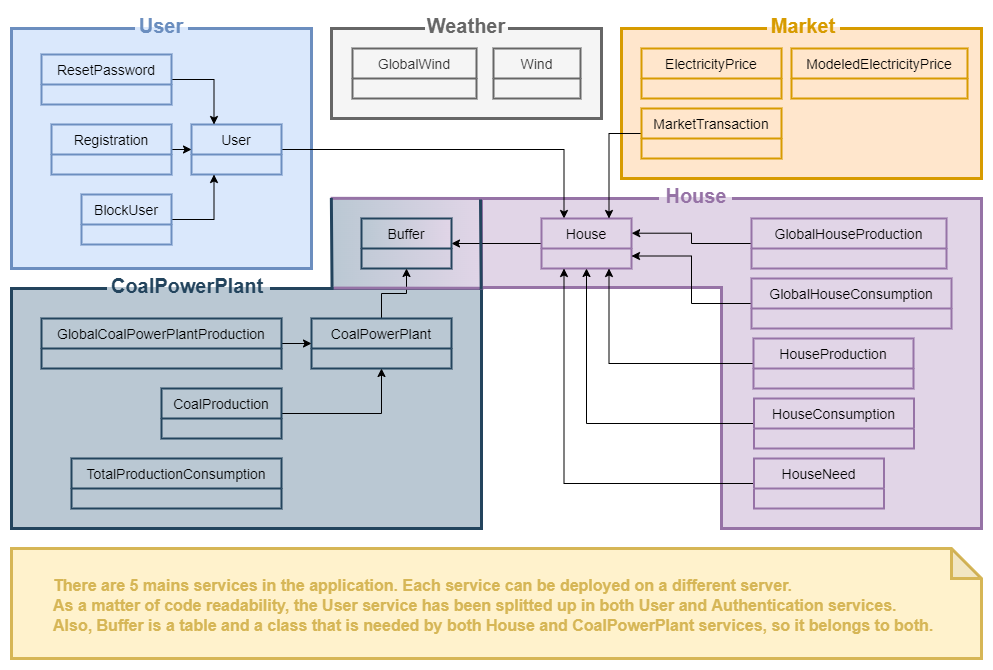

The diagram above was exported from draw.io. Its source (the exported page's mxGraphModel, read from the mxfile embedded in the PNG):
<mxGraphModel dx="1038" dy="583" grid="1" gridSize="10" guides="1" tooltips="1" connect="1" arrows="1" fold="1" page="1" pageScale="1" pageWidth="827" pageHeight="1169" math="0" shadow="0">
  <root>
    <mxCell id="0" />
    <mxCell id="1" parent="0" />
    <mxCell id="_YBM4Kq0M37QSn9C-BMZ-82" value="" style="verticalLabelPosition=bottom;verticalAlign=top;html=1;shape=mxgraph.basic.rect;fillColor2=none;strokeWidth=1;size=20;indent=5;fillColor=#E1D5E7;gradientColor=#bac8d3;gradientDirection=west;" parent="1" vertex="1">
      <mxGeometry x="460" y="200" width="150" height="90" as="geometry" />
    </mxCell>
    <mxCell id="_YBM4Kq0M37QSn9C-BMZ-81" value="" style="verticalLabelPosition=bottom;verticalAlign=top;html=1;shape=mxgraph.basic.polygon;polyCoords=[[0,0],[0.68,0],[1,0],[1,1],[0.75,1],[0.48,1],[0.48,0.27],[0,0.27]];polyline=0;strokeWidth=3;fillColor=#e1d5e7;strokeColor=#9673a6;rounded=0;" parent="1" vertex="1">
      <mxGeometry x="610" y="200" width="500" height="330" as="geometry" />
    </mxCell>
    <mxCell id="_YBM4Kq0M37QSn9C-BMZ-80" value="" style="verticalLabelPosition=bottom;verticalAlign=top;html=1;shape=mxgraph.basic.polygon;polyCoords=[[0.68,0],[0.68,0],[1,0],[1,1],[0.75,1],[0.25,1],[0,1],[0,0]];polyline=0;strokeWidth=3;fillColor=#BAC8D3;strokeColor=#23445D;rounded=0;" parent="1" vertex="1">
      <mxGeometry x="140" y="290" width="470" height="240" as="geometry" />
    </mxCell>
    <mxCell id="_YBM4Kq0M37QSn9C-BMZ-67" value="" style="whiteSpace=wrap;html=1;fillColor=#ffe6cc;strokeWidth=3;arcSize=5;rounded=0;strokeColor=#d79b00;" parent="1" vertex="1">
      <mxGeometry x="750" y="30" width="360" height="150" as="geometry" />
    </mxCell>
    <mxCell id="_YBM4Kq0M37QSn9C-BMZ-72" value="" style="whiteSpace=wrap;html=1;strokeWidth=3;fillColor=#f5f5f5;rounded=0;fontColor=#333333;strokeColor=#666666;" parent="1" vertex="1">
      <mxGeometry x="460" y="30" width="270" height="90" as="geometry" />
    </mxCell>
    <mxCell id="_YBM4Kq0M37QSn9C-BMZ-66" value="" style="whiteSpace=wrap;html=1;fillColor=#dae8fc;strokeWidth=3;arcSize=4;rounded=0;strokeColor=#6c8ebf;" parent="1" vertex="1">
      <mxGeometry x="140" y="30" width="300" height="240" as="geometry" />
    </mxCell>
    <mxCell id="_YBM4Kq0M37QSn9C-BMZ-57" style="edgeStyle=orthogonalEdgeStyle;orthogonalLoop=1;jettySize=auto;html=1;exitX=1;exitY=0.5;exitDx=0;exitDy=0;entryX=0.25;entryY=0;entryDx=0;entryDy=0;rounded=0;" parent="1" source="_YBM4Kq0M37QSn9C-BMZ-11" target="_YBM4Kq0M37QSn9C-BMZ-16" edge="1">
      <mxGeometry relative="1" as="geometry" />
    </mxCell>
    <mxCell id="_YBM4Kq0M37QSn9C-BMZ-11" value="User" style="swimlane;childLayout=stackLayout;horizontal=1;startSize=30;horizontalStack=0;fontSize=14;fontStyle=0;strokeWidth=2;resizeParent=0;resizeLast=1;shadow=0;dashed=0;align=center;rounded=0;fillColor=#dae8fc;strokeColor=#6c8ebf;" parent="1" vertex="1">
      <mxGeometry x="320" y="126" width="90" height="50" as="geometry">
        <mxRectangle x="330" y="240" width="70" height="30" as="alternateBounds" />
      </mxGeometry>
    </mxCell>
    <mxCell id="_YBM4Kq0M37QSn9C-BMZ-55" style="edgeStyle=orthogonalEdgeStyle;orthogonalLoop=1;jettySize=auto;html=1;exitX=0;exitY=0.5;exitDx=0;exitDy=0;entryX=1;entryY=0.5;entryDx=0;entryDy=0;rounded=0;" parent="1" source="_YBM4Kq0M37QSn9C-BMZ-16" target="_YBM4Kq0M37QSn9C-BMZ-17" edge="1">
      <mxGeometry relative="1" as="geometry" />
    </mxCell>
    <mxCell id="_YBM4Kq0M37QSn9C-BMZ-16" value="House" style="swimlane;childLayout=stackLayout;horizontal=1;startSize=30;horizontalStack=0;fontSize=14;fontStyle=0;strokeWidth=2;resizeParent=0;resizeLast=1;shadow=0;dashed=0;align=center;rounded=0;fillColor=#e1d5e7;strokeColor=#9673a6;" parent="1" vertex="1">
      <mxGeometry x="670" y="220" width="90" height="50" as="geometry">
        <mxRectangle x="330" y="240" width="70" height="30" as="alternateBounds" />
      </mxGeometry>
    </mxCell>
    <mxCell id="_YBM4Kq0M37QSn9C-BMZ-17" value="Buffer" style="swimlane;childLayout=stackLayout;horizontal=1;startSize=30;horizontalStack=0;fontSize=14;fontStyle=0;strokeWidth=2;resizeParent=0;resizeLast=1;shadow=0;dashed=0;align=center;rounded=0;fillColor=#E1D5E7;gradientColor=#BAC8D3;gradientDirection=west;strokeColor=#23445D;" parent="1" vertex="1">
      <mxGeometry x="490" y="220" width="90" height="50" as="geometry">
        <mxRectangle x="330" y="240" width="70" height="30" as="alternateBounds" />
      </mxGeometry>
    </mxCell>
    <mxCell id="_YBM4Kq0M37QSn9C-BMZ-69" style="edgeStyle=orthogonalEdgeStyle;orthogonalLoop=1;jettySize=auto;html=1;exitX=0.5;exitY=0;exitDx=0;exitDy=0;entryX=0.5;entryY=1;entryDx=0;entryDy=0;rounded=0;" parent="1" source="_YBM4Kq0M37QSn9C-BMZ-18" target="_YBM4Kq0M37QSn9C-BMZ-17" edge="1">
      <mxGeometry relative="1" as="geometry" />
    </mxCell>
    <mxCell id="_YBM4Kq0M37QSn9C-BMZ-18" value="CoalPowerPlant" style="swimlane;childLayout=stackLayout;horizontal=1;startSize=30;horizontalStack=0;fontSize=14;fontStyle=0;strokeWidth=2;resizeParent=0;resizeLast=1;shadow=0;dashed=0;align=center;rounded=0;fillColor=#bac8d3;strokeColor=#23445d;" parent="1" vertex="1">
      <mxGeometry x="440" y="320" width="140" height="50" as="geometry">
        <mxRectangle x="330" y="240" width="70" height="30" as="alternateBounds" />
      </mxGeometry>
    </mxCell>
    <mxCell id="_YBM4Kq0M37QSn9C-BMZ-19" value="ElectricityPrice" style="swimlane;childLayout=stackLayout;horizontal=1;startSize=30;horizontalStack=0;fontSize=14;fontStyle=0;strokeWidth=2;resizeParent=0;resizeLast=1;shadow=0;dashed=0;align=center;rounded=0;fillColor=#ffe6cc;strokeColor=#d79b00;" parent="1" vertex="1">
      <mxGeometry x="770" y="50" width="140" height="50" as="geometry">
        <mxRectangle x="330" y="240" width="70" height="30" as="alternateBounds" />
      </mxGeometry>
    </mxCell>
    <mxCell id="_YBM4Kq0M37QSn9C-BMZ-20" value="ModeledElectricityPrice" style="swimlane;childLayout=stackLayout;horizontal=1;startSize=30;horizontalStack=0;fontSize=14;fontStyle=0;strokeWidth=2;resizeParent=0;resizeLast=1;shadow=0;dashed=0;align=center;rounded=0;fillColor=#ffe6cc;strokeColor=#d79b00;" parent="1" vertex="1">
      <mxGeometry x="920" y="50" width="176" height="50" as="geometry">
        <mxRectangle x="330" y="240" width="70" height="30" as="alternateBounds" />
      </mxGeometry>
    </mxCell>
    <mxCell id="_YBM4Kq0M37QSn9C-BMZ-50" style="edgeStyle=orthogonalEdgeStyle;orthogonalLoop=1;jettySize=auto;html=1;exitX=1;exitY=0.5;exitDx=0;exitDy=0;entryX=0.25;entryY=1;entryDx=0;entryDy=0;rounded=0;" parent="1" source="_YBM4Kq0M37QSn9C-BMZ-21" target="_YBM4Kq0M37QSn9C-BMZ-11" edge="1">
      <mxGeometry relative="1" as="geometry" />
    </mxCell>
    <mxCell id="_YBM4Kq0M37QSn9C-BMZ-21" value="BlockUser" style="swimlane;childLayout=stackLayout;horizontal=1;startSize=30;horizontalStack=0;fontSize=14;fontStyle=0;strokeWidth=2;resizeParent=0;resizeLast=1;shadow=0;dashed=0;align=center;rounded=0;fillColor=#dae8fc;strokeColor=#6c8ebf;" parent="1" vertex="1">
      <mxGeometry x="210" y="196" width="90" height="50" as="geometry">
        <mxRectangle x="330" y="240" width="70" height="30" as="alternateBounds" />
      </mxGeometry>
    </mxCell>
    <mxCell id="_YBM4Kq0M37QSn9C-BMZ-64" style="edgeStyle=orthogonalEdgeStyle;orthogonalLoop=1;jettySize=auto;html=1;exitX=1;exitY=0.5;exitDx=0;exitDy=0;entryX=0.5;entryY=1;entryDx=0;entryDy=0;rounded=0;" parent="1" source="_YBM4Kq0M37QSn9C-BMZ-22" target="_YBM4Kq0M37QSn9C-BMZ-18" edge="1">
      <mxGeometry relative="1" as="geometry" />
    </mxCell>
    <mxCell id="_YBM4Kq0M37QSn9C-BMZ-22" value="CoalProduction" style="swimlane;childLayout=stackLayout;horizontal=1;startSize=30;horizontalStack=0;fontSize=14;fontStyle=0;strokeWidth=2;resizeParent=0;resizeLast=1;shadow=0;dashed=0;align=center;rounded=0;fillColor=#bac8d3;strokeColor=#23445d;" parent="1" vertex="1">
      <mxGeometry x="290" y="390" width="120" height="50" as="geometry">
        <mxRectangle x="330" y="240" width="70" height="30" as="alternateBounds" />
      </mxGeometry>
    </mxCell>
    <mxCell id="_YBM4Kq0M37QSn9C-BMZ-63" style="edgeStyle=orthogonalEdgeStyle;orthogonalLoop=1;jettySize=auto;html=1;exitX=1;exitY=0.5;exitDx=0;exitDy=0;entryX=0;entryY=0.5;entryDx=0;entryDy=0;rounded=0;" parent="1" source="_YBM4Kq0M37QSn9C-BMZ-23" target="_YBM4Kq0M37QSn9C-BMZ-18" edge="1">
      <mxGeometry relative="1" as="geometry" />
    </mxCell>
    <mxCell id="_YBM4Kq0M37QSn9C-BMZ-23" value="GlobalCoalPowerPlantProduction" style="swimlane;childLayout=stackLayout;horizontal=1;startSize=30;horizontalStack=0;fontSize=14;fontStyle=0;strokeWidth=2;resizeParent=0;resizeLast=1;shadow=0;dashed=0;align=center;rounded=0;fillColor=#bac8d3;strokeColor=#23445d;" parent="1" vertex="1">
      <mxGeometry x="170" y="320" width="240" height="50" as="geometry">
        <mxRectangle x="330" y="240" width="70" height="30" as="alternateBounds" />
      </mxGeometry>
    </mxCell>
    <mxCell id="_YBM4Kq0M37QSn9C-BMZ-58" style="edgeStyle=orthogonalEdgeStyle;orthogonalLoop=1;jettySize=auto;html=1;exitX=0;exitY=0.5;exitDx=0;exitDy=0;entryX=1.002;entryY=0.294;entryDx=0;entryDy=0;entryPerimeter=0;rounded=0;" parent="1" source="_YBM4Kq0M37QSn9C-BMZ-24" target="_YBM4Kq0M37QSn9C-BMZ-16" edge="1">
      <mxGeometry relative="1" as="geometry">
        <mxPoint x="760" y="233" as="targetPoint" />
      </mxGeometry>
    </mxCell>
    <mxCell id="_YBM4Kq0M37QSn9C-BMZ-24" value="GlobalHouseProduction" style="swimlane;childLayout=stackLayout;horizontal=1;startSize=30;horizontalStack=0;fontSize=14;fontStyle=0;strokeWidth=2;resizeParent=0;resizeLast=1;shadow=0;dashed=0;align=center;rounded=0;fillColor=#e1d5e7;strokeColor=#9673a6;" parent="1" vertex="1">
      <mxGeometry x="880" y="220" width="195" height="50" as="geometry">
        <mxRectangle x="330" y="240" width="70" height="30" as="alternateBounds" />
      </mxGeometry>
    </mxCell>
    <mxCell id="_YBM4Kq0M37QSn9C-BMZ-26" value="GlobalWind" style="swimlane;childLayout=stackLayout;horizontal=1;startSize=30;horizontalStack=0;fontSize=14;fontStyle=0;strokeWidth=2;resizeParent=0;resizeLast=1;shadow=0;dashed=0;align=center;rounded=0;fillColor=#f5f5f5;fontColor=#333333;strokeColor=#666666;" parent="1" vertex="1">
      <mxGeometry x="481" y="50" width="124" height="50" as="geometry">
        <mxRectangle x="330" y="240" width="70" height="30" as="alternateBounds" />
      </mxGeometry>
    </mxCell>
    <mxCell id="_YBM4Kq0M37QSn9C-BMZ-61" style="edgeStyle=orthogonalEdgeStyle;orthogonalLoop=1;jettySize=auto;html=1;exitX=0;exitY=0.5;exitDx=0;exitDy=0;entryX=0.5;entryY=1;entryDx=0;entryDy=0;rounded=0;" parent="1" source="_YBM4Kq0M37QSn9C-BMZ-27" target="_YBM4Kq0M37QSn9C-BMZ-16" edge="1">
      <mxGeometry relative="1" as="geometry" />
    </mxCell>
    <mxCell id="_YBM4Kq0M37QSn9C-BMZ-27" value="HouseConsumption" style="swimlane;childLayout=stackLayout;horizontal=1;startSize=30;horizontalStack=0;fontSize=14;fontStyle=0;strokeWidth=2;resizeParent=0;resizeLast=1;shadow=0;dashed=0;align=center;rounded=0;fillColor=#e1d5e7;strokeColor=#9673a6;" parent="1" vertex="1">
      <mxGeometry x="882.5" y="400" width="160" height="50" as="geometry">
        <mxRectangle x="330" y="240" width="70" height="30" as="alternateBounds" />
      </mxGeometry>
    </mxCell>
    <mxCell id="_YBM4Kq0M37QSn9C-BMZ-60" style="edgeStyle=orthogonalEdgeStyle;orthogonalLoop=1;jettySize=auto;html=1;exitX=0;exitY=0.5;exitDx=0;exitDy=0;entryX=0.75;entryY=1;entryDx=0;entryDy=0;rounded=0;" parent="1" source="_YBM4Kq0M37QSn9C-BMZ-28" target="_YBM4Kq0M37QSn9C-BMZ-16" edge="1">
      <mxGeometry relative="1" as="geometry" />
    </mxCell>
    <mxCell id="_YBM4Kq0M37QSn9C-BMZ-28" value="HouseProduction" style="swimlane;childLayout=stackLayout;horizontal=1;startSize=30;horizontalStack=0;fontSize=14;fontStyle=0;strokeWidth=2;resizeParent=0;resizeLast=1;shadow=0;dashed=0;align=center;rounded=0;fillColor=#e1d5e7;strokeColor=#9673a6;" parent="1" vertex="1">
      <mxGeometry x="882" y="340" width="160" height="50" as="geometry">
        <mxRectangle x="330" y="240" width="70" height="30" as="alternateBounds" />
      </mxGeometry>
    </mxCell>
    <mxCell id="_YBM4Kq0M37QSn9C-BMZ-62" style="edgeStyle=orthogonalEdgeStyle;orthogonalLoop=1;jettySize=auto;html=1;exitX=0;exitY=0.5;exitDx=0;exitDy=0;entryX=0.25;entryY=1;entryDx=0;entryDy=0;rounded=0;" parent="1" source="_YBM4Kq0M37QSn9C-BMZ-29" target="_YBM4Kq0M37QSn9C-BMZ-16" edge="1">
      <mxGeometry relative="1" as="geometry" />
    </mxCell>
    <mxCell id="_YBM4Kq0M37QSn9C-BMZ-29" value="HouseNeed" style="swimlane;childLayout=stackLayout;horizontal=1;startSize=30;horizontalStack=0;fontSize=14;fontStyle=0;strokeWidth=2;resizeParent=0;resizeLast=1;shadow=0;dashed=0;align=center;rounded=0;fillColor=#e1d5e7;strokeColor=#9673a6;" parent="1" vertex="1">
      <mxGeometry x="882.5" y="460" width="130" height="50" as="geometry">
        <mxRectangle x="330" y="240" width="70" height="30" as="alternateBounds" />
      </mxGeometry>
    </mxCell>
    <mxCell id="_YBM4Kq0M37QSn9C-BMZ-56" style="edgeStyle=orthogonalEdgeStyle;orthogonalLoop=1;jettySize=auto;html=1;exitX=0;exitY=0.5;exitDx=0;exitDy=0;entryX=0.75;entryY=0;entryDx=0;entryDy=0;rounded=0;" parent="1" source="_YBM4Kq0M37QSn9C-BMZ-30" target="_YBM4Kq0M37QSn9C-BMZ-16" edge="1">
      <mxGeometry relative="1" as="geometry" />
    </mxCell>
    <mxCell id="_YBM4Kq0M37QSn9C-BMZ-30" value="MarketTransaction" style="swimlane;childLayout=stackLayout;horizontal=1;startSize=30;horizontalStack=0;fontSize=14;fontStyle=0;strokeWidth=2;resizeParent=0;resizeLast=1;shadow=0;dashed=0;align=center;rounded=0;fillColor=#ffe6cc;strokeColor=#d79b00;" parent="1" vertex="1">
      <mxGeometry x="770" y="110" width="140" height="50" as="geometry">
        <mxRectangle x="330" y="240" width="70" height="30" as="alternateBounds" />
      </mxGeometry>
    </mxCell>
    <mxCell id="_YBM4Kq0M37QSn9C-BMZ-51" style="edgeStyle=orthogonalEdgeStyle;orthogonalLoop=1;jettySize=auto;html=1;exitX=1;exitY=0.5;exitDx=0;exitDy=0;entryX=0;entryY=0.5;entryDx=0;entryDy=0;rounded=0;" parent="1" source="_YBM4Kq0M37QSn9C-BMZ-31" target="_YBM4Kq0M37QSn9C-BMZ-11" edge="1">
      <mxGeometry relative="1" as="geometry" />
    </mxCell>
    <mxCell id="_YBM4Kq0M37QSn9C-BMZ-31" value="Registration" style="swimlane;childLayout=stackLayout;horizontal=1;startSize=30;horizontalStack=0;fontSize=14;fontStyle=0;strokeWidth=2;resizeParent=0;resizeLast=1;shadow=0;dashed=0;align=center;rounded=0;fillColor=#dae8fc;strokeColor=#6c8ebf;" parent="1" vertex="1">
      <mxGeometry x="180" y="126" width="120" height="50" as="geometry">
        <mxRectangle x="330" y="240" width="70" height="30" as="alternateBounds" />
      </mxGeometry>
    </mxCell>
    <mxCell id="_YBM4Kq0M37QSn9C-BMZ-49" style="edgeStyle=orthogonalEdgeStyle;orthogonalLoop=1;jettySize=auto;html=1;exitX=1;exitY=0.5;exitDx=0;exitDy=0;entryX=0.25;entryY=0;entryDx=0;entryDy=0;rounded=0;" parent="1" source="_YBM4Kq0M37QSn9C-BMZ-32" target="_YBM4Kq0M37QSn9C-BMZ-11" edge="1">
      <mxGeometry relative="1" as="geometry" />
    </mxCell>
    <mxCell id="_YBM4Kq0M37QSn9C-BMZ-32" value="ResetPassword" style="swimlane;childLayout=stackLayout;horizontal=1;startSize=30;horizontalStack=0;fontSize=14;fontStyle=0;strokeWidth=2;resizeParent=0;resizeLast=1;shadow=0;dashed=0;align=center;rounded=0;fillColor=#dae8fc;strokeColor=#6c8ebf;" parent="1" vertex="1">
      <mxGeometry x="170" y="56" width="130" height="50" as="geometry">
        <mxRectangle x="330" y="240" width="70" height="30" as="alternateBounds" />
      </mxGeometry>
    </mxCell>
    <mxCell id="_YBM4Kq0M37QSn9C-BMZ-33" value="TotalProductionConsumption" style="swimlane;childLayout=stackLayout;horizontal=1;startSize=30;horizontalStack=0;fontSize=14;fontStyle=0;strokeWidth=2;resizeParent=0;resizeLast=1;shadow=0;dashed=0;align=center;rounded=0;fillColor=#bac8d3;strokeColor=#23445d;" parent="1" vertex="1">
      <mxGeometry x="200" y="460" width="210" height="50" as="geometry">
        <mxRectangle x="330" y="240" width="70" height="30" as="alternateBounds" />
      </mxGeometry>
    </mxCell>
    <mxCell id="_YBM4Kq0M37QSn9C-BMZ-34" value="Wind" style="swimlane;childLayout=stackLayout;horizontal=1;startSize=30;horizontalStack=0;fontSize=14;fontStyle=0;strokeWidth=2;resizeParent=0;resizeLast=1;shadow=0;dashed=0;align=center;rounded=0;fillColor=#f5f5f5;fontColor=#333333;strokeColor=#666666;" parent="1" vertex="1">
      <mxGeometry x="622" y="50" width="87" height="50" as="geometry">
        <mxRectangle x="330" y="240" width="70" height="30" as="alternateBounds" />
      </mxGeometry>
    </mxCell>
    <mxCell id="_YBM4Kq0M37QSn9C-BMZ-59" style="edgeStyle=orthogonalEdgeStyle;orthogonalLoop=1;jettySize=auto;html=1;exitX=0;exitY=0.5;exitDx=0;exitDy=0;entryX=1;entryY=0.75;entryDx=0;entryDy=0;rounded=0;" parent="1" source="_YBM4Kq0M37QSn9C-BMZ-25" target="_YBM4Kq0M37QSn9C-BMZ-16" edge="1">
      <mxGeometry relative="1" as="geometry" />
    </mxCell>
    <mxCell id="_YBM4Kq0M37QSn9C-BMZ-25" value="GlobalHouseConsumption" style="swimlane;childLayout=stackLayout;horizontal=1;startSize=30;horizontalStack=0;fontSize=14;fontStyle=0;strokeWidth=2;resizeParent=0;resizeLast=1;shadow=0;dashed=0;align=center;rounded=0;fillColor=#e1d5e7;strokeColor=#9673a6;" parent="1" vertex="1">
      <mxGeometry x="880" y="280" width="200" height="50" as="geometry">
        <mxRectangle x="330" y="240" width="70" height="30" as="alternateBounds" />
      </mxGeometry>
    </mxCell>
    <mxCell id="_YBM4Kq0M37QSn9C-BMZ-83" value="" style="endArrow=none;html=1;strokeWidth=3;exitX=0.001;exitY=-0.013;exitDx=0;exitDy=0;exitPerimeter=0;fillColor=#e1d5e7;strokeColor=#9673a6;" parent="1" edge="1">
      <mxGeometry width="50" height="50" relative="1" as="geometry">
        <mxPoint x="459.15" y="199.83000000000004" as="sourcePoint" />
        <mxPoint x="609" y="200" as="targetPoint" />
      </mxGeometry>
    </mxCell>
    <mxCell id="_YBM4Kq0M37QSn9C-BMZ-84" value="" style="endArrow=none;html=1;strokeWidth=3;entryX=-0.001;entryY=-0.006;entryDx=0;entryDy=0;entryPerimeter=0;exitX=0.682;exitY=-0.002;exitDx=0;exitDy=0;exitPerimeter=0;fillColor=#bac8d3;strokeColor=#23445d;" parent="1" source="_YBM4Kq0M37QSn9C-BMZ-80" target="_YBM4Kq0M37QSn9C-BMZ-82" edge="1">
      <mxGeometry width="50" height="50" relative="1" as="geometry">
        <mxPoint x="550" y="330" as="sourcePoint" />
        <mxPoint x="600" y="280" as="targetPoint" />
      </mxGeometry>
    </mxCell>
    <mxCell id="_YBM4Kq0M37QSn9C-BMZ-85" value="" style="endArrow=none;html=1;strokeWidth=3;exitX=0.001;exitY=-0.013;exitDx=0;exitDy=0;exitPerimeter=0;fillColor=#e1d5e7;strokeColor=#9673a6;" parent="1" edge="1">
      <mxGeometry width="50" height="50" relative="1" as="geometry">
        <mxPoint x="462.15" y="289.6" as="sourcePoint" />
        <mxPoint x="612" y="289.77" as="targetPoint" />
      </mxGeometry>
    </mxCell>
    <mxCell id="_YBM4Kq0M37QSn9C-BMZ-86" value="" style="endArrow=none;html=1;strokeWidth=3;entryX=-0.001;entryY=-0.006;entryDx=0;entryDy=0;entryPerimeter=0;exitX=0.682;exitY=-0.002;exitDx=0;exitDy=0;exitPerimeter=0;fillColor=#bac8d3;strokeColor=#23445d;" parent="1" edge="1">
      <mxGeometry width="50" height="50" relative="1" as="geometry">
        <mxPoint x="609.6899999999999" y="291.06" as="sourcePoint" />
        <mxPoint x="609" y="201.00000000000003" as="targetPoint" />
      </mxGeometry>
    </mxCell>
    <mxCell id="_YBM4Kq0M37QSn9C-BMZ-88" value="" style="rounded=0;whiteSpace=wrap;html=1;fontSize=20;strokeColor=#DAE8FC;strokeWidth=3;fillColor=#DAE8FC;gradientDirection=west;" parent="1" vertex="1">
      <mxGeometry x="265" y="30" width="50" height="10" as="geometry" />
    </mxCell>
    <mxCell id="_YBM4Kq0M37QSn9C-BMZ-87" value="&lt;font size=&quot;1&quot; color=&quot;#6b8ebf&quot;&gt;&lt;b style=&quot;font-size: 20px&quot;&gt;User&lt;/b&gt;&lt;/font&gt;" style="text;html=1;strokeColor=none;fillColor=none;align=center;verticalAlign=middle;whiteSpace=wrap;rounded=0;" parent="1" vertex="1">
      <mxGeometry x="260" y="12" width="60" height="30" as="geometry" />
    </mxCell>
    <mxCell id="_YBM4Kq0M37QSn9C-BMZ-89" value="" style="rounded=0;whiteSpace=wrap;html=1;fontSize=20;strokeColor=#F5F5F5;strokeWidth=3;fillColor=#F5F5F5;gradientDirection=west;fontColor=#333333;" parent="1" vertex="1">
      <mxGeometry x="555" y="30" width="80" height="10" as="geometry" />
    </mxCell>
    <mxCell id="_YBM4Kq0M37QSn9C-BMZ-90" value="&lt;font size=&quot;1&quot; color=&quot;#666666&quot;&gt;&lt;b style=&quot;font-size: 20px&quot;&gt;Weather&lt;/b&gt;&lt;/font&gt;" style="text;html=1;strokeColor=none;fillColor=none;align=center;verticalAlign=middle;whiteSpace=wrap;rounded=0;" parent="1" vertex="1">
      <mxGeometry x="565" y="12" width="60" height="30" as="geometry" />
    </mxCell>
    <mxCell id="_YBM4Kq0M37QSn9C-BMZ-91" value="" style="rounded=0;whiteSpace=wrap;html=1;fontSize=20;strokeColor=#FFE6CC;strokeWidth=3;fillColor=#FFE6CC;gradientDirection=west;" parent="1" vertex="1">
      <mxGeometry x="897" y="30" width="70" height="10" as="geometry" />
    </mxCell>
    <mxCell id="_YBM4Kq0M37QSn9C-BMZ-92" value="&lt;font size=&quot;1&quot; color=&quot;#d79b00&quot;&gt;&lt;b style=&quot;font-size: 20px&quot;&gt;Market&lt;/b&gt;&lt;/font&gt;" style="text;html=1;strokeColor=none;fillColor=none;align=center;verticalAlign=middle;whiteSpace=wrap;rounded=0;" parent="1" vertex="1">
      <mxGeometry x="902" y="12" width="60" height="30" as="geometry" />
    </mxCell>
    <mxCell id="_YBM4Kq0M37QSn9C-BMZ-93" value="" style="rounded=0;whiteSpace=wrap;html=1;fontSize=20;strokeColor=#E1D5E7;strokeWidth=3;fillColor=#E1D5E7;gradientDirection=west;" parent="1" vertex="1">
      <mxGeometry x="789" y="200" width="70" height="10" as="geometry" />
    </mxCell>
    <mxCell id="_YBM4Kq0M37QSn9C-BMZ-94" value="&lt;font size=&quot;1&quot; color=&quot;#9673a6&quot;&gt;&lt;b style=&quot;font-size: 20px&quot;&gt;House&lt;/b&gt;&lt;/font&gt;" style="text;html=1;strokeColor=none;fillColor=none;align=center;verticalAlign=middle;whiteSpace=wrap;rounded=0;" parent="1" vertex="1">
      <mxGeometry x="795" y="182" width="60" height="30" as="geometry" />
    </mxCell>
    <mxCell id="_YBM4Kq0M37QSn9C-BMZ-95" value="" style="rounded=0;whiteSpace=wrap;html=1;fontSize=20;strokeColor=#BAC8D3;strokeWidth=3;fillColor=#BAC8D3;gradientDirection=west;" parent="1" vertex="1">
      <mxGeometry x="237" y="290" width="160" height="10" as="geometry" />
    </mxCell>
    <mxCell id="_YBM4Kq0M37QSn9C-BMZ-96" value="&lt;font size=&quot;1&quot; color=&quot;#23445d&quot;&gt;&lt;b style=&quot;font-size: 20px&quot;&gt;CoalPowerPlant&lt;/b&gt;&lt;/font&gt;" style="text;html=1;strokeColor=none;fillColor=none;align=center;verticalAlign=middle;whiteSpace=wrap;rounded=0;" parent="1" vertex="1">
      <mxGeometry x="286" y="272" width="60" height="30" as="geometry" />
    </mxCell>
    <mxCell id="_YBM4Kq0M37QSn9C-BMZ-97" value="&lt;blockquote style=&quot;margin: 0 0 0 40px ; border: none ; padding: 0px&quot;&gt;&lt;div style=&quot;text-align: justify&quot;&gt;&lt;span style=&quot;font-size: 16px&quot;&gt;&lt;font color=&quot;#d6b656&quot;&gt;&lt;b&gt;There are 5 mains services in the application. Each service can be deployed on a different server.&lt;/b&gt;&lt;/font&gt;&lt;/span&gt;&lt;/div&gt;&lt;font color=&quot;#d6b656&quot;&gt;&lt;b&gt;&lt;span style=&quot;font-size: 16px&quot;&gt;&lt;div style=&quot;text-align: justify&quot;&gt;&lt;span&gt;As a matter of code readability, the User service has been splitted up in both User and Authentication services.&lt;/span&gt;&lt;/div&gt;&lt;/span&gt;&lt;font style=&quot;font-size: 16px&quot;&gt;&lt;div style=&quot;text-align: justify&quot;&gt;Also, Buffer is a table and a class that is needed by both House and CoalPowerPlant services, so it belongs to both.&lt;/div&gt;&lt;/font&gt;&lt;/b&gt;&lt;/font&gt;&lt;/blockquote&gt;&lt;div style=&quot;text-align: justify&quot;&gt;&lt;/div&gt;" style="shape=note;whiteSpace=wrap;html=1;backgroundOutline=1;darkOpacity=0.05;fontSize=20;strokeColor=#D6B656;strokeWidth=3;fillColor=#fff2cc;gradientDirection=west;align=left;" parent="1" vertex="1">
      <mxGeometry x="140" y="550" width="970" height="110" as="geometry" />
    </mxCell>
  </root>
</mxGraphModel>